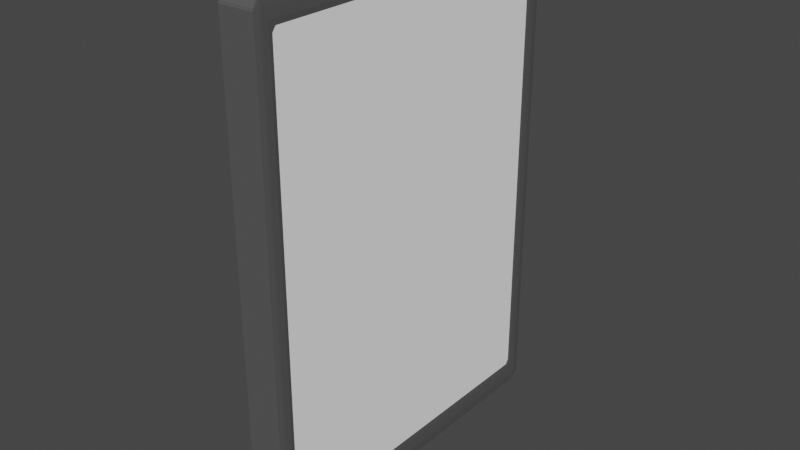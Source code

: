 # Source: noObjectsSign.blend  (saved by Blender 2.92.15; exported with 4.5.12 LTS)
import bpy
from mathutils import Matrix  # noqa: F401  (used for matrix-valued properties, if any)

bpy.ops.wm.read_factory_settings(use_empty=True)
scene = bpy.context.scene
scene.name = 'Scene'

# ---- collections
col_collection = bpy.data.collections.new('Collection'); scene.collection.children.link(col_collection)

# ---- materials (node trees are filled in below, after node groups)
mat_material_001 = bpy.data.materials.new('Material.001')
mat_material_001.use_transparent_shadow = False
mat_material_001.diffuse_color = (1.0, 1.0, 1.0, 1.0)
mat_material = bpy.data.materials.new('Material')
mat_material.alpha_threshold = 0.0
mat_material.use_transparent_shadow = False
mat_material.diffuse_color = (0.09463, 0.09463, 0.09463, 1.0)
mat_material.roughness = 1.0
mat_material.line_color = (0.0, 0.0, 0.0, 1.0)
mat_material_002 = bpy.data.materials.new('Material.002')
mat_material_002.use_transparent_shadow = False
mat_material_002.diffuse_color = (0.0, 0.0, 0.0, 1.0)

# ---- material node trees

# ---- world
world_world = bpy.data.worlds.new('World'); scene.world = world_world
world_world.use_nodes = True; world_world.node_tree.nodes.clear()
_N = world_world.node_tree.nodes; _L = world_world.node_tree.links
n0 = _N.new('ShaderNodeOutputWorld'); n0.name = 'World Output'; n0.location = (300, 300)
n1 = _N.new('ShaderNodeBackground'); n1.name = 'Background'; n1.location = (10, 300)
n1.inputs[0].default_value = (0.05088, 0.05088, 0.05088, 1.0)
_L.new(n1.outputs[0], n0.inputs[0])
n0.is_active_output = True
world_world.color = (0.05088, 0.05088, 0.05088)
world_world.use_sun_shadow = False
world_world.sun_shadow_jitter_overblur = 0.0

# ---- meshes
me_cube_001 = bpy.data.meshes.new('Cube.001')
me_cube_001.from_pydata([(1.0, 1.0, 1.0), (1.0, 1.0, -1.0), (1.0, -1.0, 1.0), (1.0, -1.0, -1.0), (-1.0, 1.0, 1.0), (-1.0, 1.0, -1.0), (-1.0, -1.0, 1.0), (-1.0, -1.0, -1.0), (0.9865, 1.106, 1.063), (0.9757, 1.111, 1.063), (0.9757, 1.106, 1.074), (0.9872, 1.1, 1.075), (0.9757, 1.074, 1.106), (0.9757, 1.063, 1.111), (0.9865, 1.063, 1.106), (0.9872, 1.075, 1.1), (1.016, 1.074, 1.063), (1.01, 1.075, 1.075), (1.016, 1.063, 1.074), (1.02, 1.063, 1.063), (0.9865, 1.063, -1.106), (0.9757, 1.063, -1.111), (0.9757, 1.074, -1.106), (0.9872, 1.075, -1.1), (0.9757, 1.106, -1.074), (0.9757, 1.111, -1.063), (0.9865, 1.106, -1.063), (0.9872, 1.1, -1.075), (1.016, 1.063, -1.074), (1.01, 1.075, -1.075), (1.016, 1.074, -1.063), (1.02, 1.063, -1.063), (1.016, -1.074, 1.063), (1.02, -1.063, 1.063), (1.016, -1.063, 1.074), (1.01, -1.075, 1.075), (0.9865, -1.063, 1.106), (0.9757, -1.063, 1.111), (0.9757, -1.074, 1.106), (0.9872, -1.075, 1.1), (0.9865, -1.106, 1.063), (0.9872, -1.1, 1.075), (0.9757, -1.106, 1.074), (0.9757, -1.111, 1.063), (1.016, -1.063, -1.074), (1.02, -1.063, -1.063), (1.016, -1.074, -1.063), (1.01, -1.075, -1.075), (0.9865, -1.106, -1.063), (0.9757, -1.111, -1.063), (0.9757, -1.106, -1.074), (0.9872, -1.1, -1.075), (0.9865, -1.063, -1.106), (0.9872, -1.075, -1.1), (0.9757, -1.074, -1.106), (0.9757, -1.063, -1.111), (-1.016, 1.074, 1.063), (-1.02, 1.063, 1.063), (-1.016, 1.063, 1.074), (-1.01, 1.075, 1.075), (-0.9865, 1.063, 1.106), (-0.9757, 1.063, 1.111), (-0.9757, 1.074, 1.106), (-0.9872, 1.075, 1.1), (-0.9865, 1.106, 1.063), (-0.9872, 1.1, 1.075), (-0.9757, 1.106, 1.074), (-0.9757, 1.111, 1.063), (-1.016, 1.063, -1.074), (-1.02, 1.063, -1.063), (-1.016, 1.074, -1.063), (-1.01, 1.075, -1.075), (-0.9865, 1.106, -1.063), (-0.9757, 1.111, -1.063), (-0.9757, 1.106, -1.074), (-0.9872, 1.1, -1.075), (-0.9865, 1.063, -1.106), (-0.9872, 1.075, -1.1), (-0.9757, 1.074, -1.106), (-0.9757, 1.063, -1.111), (-0.9865, -1.106, 1.063), (-0.9757, -1.111, 1.063), (-0.9757, -1.106, 1.074), (-0.9872, -1.1, 1.075), (-0.9757, -1.074, 1.106), (-0.9757, -1.063, 1.111), (-0.9865, -1.063, 1.106), (-0.9872, -1.075, 1.1), (-1.016, -1.074, 1.063), (-1.01, -1.075, 1.075), (-1.016, -1.063, 1.074), (-1.02, -1.063, 1.063), (-0.9865, -1.063, -1.106), (-0.9757, -1.063, -1.111), (-0.9757, -1.074, -1.106), (-0.9872, -1.075, -1.1), (-0.9757, -1.106, -1.074), (-0.9757, -1.111, -1.063), (-0.9865, -1.106, -1.063), (-0.9872, -1.1, -1.075), (-1.016, -1.063, -1.074), (-1.01, -1.075, -1.075), (-1.016, -1.074, -1.063), (-1.02, -1.063, -1.063), (-1.02, 1.023, 1.023), (-0.9995, 1.0, 0.9774), (-0.9995, 0.9774, 1.0), (0.9995, 1.0, 0.9774), (1.02, 1.023, 1.023), (0.9995, 0.9774, 1.0), (0.9995, -1.0, 0.9774), (0.9995, -0.9774, 1.0), (1.02, -1.023, 1.023), (-0.9995, -1.0, 0.9774), (-1.02, -1.023, 1.023), (-0.9995, -0.9774, 1.0), (-0.9995, -0.9774, -1.0), (-1.02, -1.023, -1.023), (-0.9995, -1.0, -0.9774), (1.02, -1.023, -1.023), (0.9995, -0.9774, -1.0), (0.9995, -1.0, -0.9774), (1.02, 1.023, -1.023), (0.9995, 1.0, -0.9774), (0.9995, 0.9774, -1.0), (-0.9995, 1.0, -0.9774), (-1.02, 1.023, -1.023), (-0.9995, 0.9774, -1.0)], [], [(0, 4, 6, 2), (3, 2, 6, 7), (7, 6, 4, 5), (5, 1, 3, 7), (1, 0, 2, 3), (5, 4, 0, 1), (62, 12, 10, 66), (86, 60, 58, 90), (40, 48, 46, 32), (116, 120, 124, 127), (107, 105, 125, 123), (33, 45, 31, 122, 119, 112), (104, 57, 69, 103, 91, 114, 117, 126), (76, 92, 100, 68), (113, 110, 121, 118), (47, 51, 53), (73, 67, 9, 25), (22, 78, 74, 24), (38, 84, 82, 42), (94, 54, 50, 96), (31, 19, 33, 112, 108, 122), (98, 80, 88, 102), (95, 99, 101), (71, 75, 77), (79, 21, 55, 93), (11, 15, 17), (83, 87, 89), (35, 39, 41), (59, 63, 65), (49, 43, 81, 97), (13, 61, 85, 37), (64, 72, 70, 56), (111, 115, 106, 109), (14, 36, 34, 18), (23, 27, 29), (52, 20, 28, 44), (8, 9, 10, 11), (12, 13, 14, 15), (16, 17, 18, 19), (20, 21, 22, 23), (24, 25, 26, 27), (28, 29, 30, 31), (32, 33, 34, 35), (36, 37, 38, 39), (40, 41, 42, 43), (44, 45, 46, 47), (48, 49, 50, 51), (52, 53, 54, 55), (56, 57, 58, 59), (60, 61, 62, 63), (64, 65, 66, 67), (68, 69, 70, 71), (72, 73, 74, 75), (76, 77, 78, 79), (80, 81, 82, 83), (84, 85, 86, 87), (88, 89, 90, 91), (92, 93, 94, 95), (96, 97, 98, 99), (100, 101, 102, 103), (16, 8, 11, 17), (10, 12, 15, 11), (14, 18, 17, 15), (28, 20, 23, 29), (22, 24, 27, 23), (26, 30, 29, 27), (40, 32, 35, 41), (34, 36, 39, 35), (38, 42, 41, 39), (52, 44, 47, 53), (46, 48, 51, 47), (50, 54, 53, 51), (64, 56, 59, 65), (58, 60, 63, 59), (62, 66, 65, 63), (76, 68, 71, 77), (70, 72, 75, 71), (74, 78, 77, 75), (88, 80, 83, 89), (82, 84, 87, 83), (86, 90, 89, 87), (100, 92, 95, 101), (94, 96, 99, 95), (98, 102, 101, 99), (79, 93, 92, 76), (103, 69, 68, 100), (21, 79, 78, 22), (73, 25, 24, 74), (19, 31, 30, 16), (25, 9, 8, 26), (97, 81, 80, 98), (91, 103, 102, 88), (43, 49, 48, 40), (45, 33, 32, 46), (67, 73, 72, 64), (69, 57, 56, 70), (37, 85, 84, 38), (81, 43, 42, 82), (13, 37, 36, 14), (33, 19, 18, 34), (93, 55, 54, 94), (49, 97, 96, 50), (85, 61, 60, 86), (57, 91, 90, 58), (61, 13, 12, 62), (9, 67, 66, 10), (55, 21, 20, 52), (31, 45, 44, 28), (16, 30, 26, 8), (104, 105, 106), (107, 108, 109), (110, 111, 112), (113, 114, 115), (116, 117, 118), (119, 120, 121), (122, 123, 124), (125, 126, 127), (110, 113, 115, 111), (114, 104, 106, 115), (105, 107, 109, 106), (108, 112, 111, 109), (112, 119, 121, 110), (120, 116, 118, 121), (117, 114, 113, 118), (119, 122, 124, 120), (123, 125, 127, 124), (126, 117, 116, 127), (104, 126, 125, 105), (122, 108, 107, 123), (91, 57, 104, 114)])
me_cube_001.polygons.foreach_set('material_index', [0, 0, 0, 0, 0, 0, 1, 1, 1, 1, 1, 1, 1, 1, 1, 1, 1, 1, 1, 1, 1, 1, 1, 1, 1, 1, 1, 1, 1, 1, 1, 1, 1, 1, 1, 1, 1, 1, 1, 1, 1, 1, 1, 1, 1, 1, 1, 1, 1, 1, 1, 1, 1, 1, 1, 1, 1, 1, 1, 1, 1, 1, 1, 1, 1, 1, 1, 1, 1, 1, 1, 1, 1, 1, 1, 1, 1, 1, 1, 1, 1, 1, 1, 1, 1, 1, 1, 1, 1, 1, 1, 1, 1, 1, 1, 1, 1, 1, 1, 1, 1, 1, 1, 1, 1, 1, 1, 1, 1, 1, 1, 1, 1, 1, 1, 1, 1, 1, 1, 1, 1, 1, 1, 1, 1, 1, 1, 1, 1, 1])
_uv = me_cube_001.uv_layers.new(name='UVMap')
_uv.uv.foreach_set('vector', [0.625, 0.5, 0.875, 0.5, 0.875, 0.75, 0.625, 0.75, 0.375, 0.75, 0.625, 0.75, 0.625, 1.0, 0.375, 1.0, 0.375, 0.0, 0.625, 0.0, 0.625, 0.25, 0.375, 0.25, 0.125, 0.5, 0.375, 0.5, 0.375, 0.75, 0.125, 0.75, 0.375, 0.5, 0.625, 0.5, 0.625, 0.75, 0.375, 0.75, 0.375, 0.25, 0.625, 0.25, 0.625, 0.5, 0.375, 0.5, 0.6245, 0.2555, 0.6245, 0.4945, 0.6209, 0.4945, 0.6209, 0.2555, 0.8709, 0.7445, 0.8709, 0.5055, 0.8745, 0.5055, 0.8745, 0.7445, 0.6195, 0.7536, 0.3805, 0.7536, 0.3805, 0.7464, 0.6195, 0.7464, 0.1376, 0.7472, 0.3624, 0.7472, 0.3624, 0.5028, 0.1376, 0.5028, 0.6222, 0.4874, 0.6222, 0.2626, 0.3778, 0.2626, 0.3778, 0.4874, 0.6195, 0.7445, 0.3805, 0.7445, 0.3805, 0.5055, 0.385, 0.51, 0.385, 0.74, 0.615, 0.74, 0.615, 0.24, 0.6195, 0.2445, 0.3805, 0.2445, 0.3805, 0.005462, 0.6195, 0.005462, 0.615, 0.009957, 0.385, 0.009957, 0.385, 0.24, 0.1291, 0.5055, 0.1291, 0.7445, 0.1255, 0.7445, 0.1255, 0.5055, 0.6222, 0.9874, 0.6222, 0.7626, 0.3778, 0.7626, 0.3778, 0.9874, 0.3784, 0.7513, 0.3756, 0.7541, 0.3756, 0.7541, 0.3805, 0.2555, 0.6195, 0.2555, 0.6195, 0.4945, 0.3805, 0.4945, 0.3695, 0.5041, 0.1305, 0.5041, 0.1305, 0.5005, 0.3695, 0.5005, 0.6245, 0.7555, 0.6245, 0.9945, 0.6209, 0.9945, 0.6209, 0.7555, 0.1305, 0.7459, 0.3695, 0.7459, 0.3695, 0.7495, 0.1305, 0.7495, 0.3805, 0.5055, 0.6195, 0.5055, 0.6195, 0.7445, 0.615, 0.74, 0.615, 0.51, 0.385, 0.51, 0.3805, 0.9959, 0.6195, 0.9959, 0.6195, 0.9995, 0.3805, 0.9995, 0.1291, 0.7459, 0.1291, 0.7487, 0.1263, 0.7459, 0.3784, 0.2513, 0.3756, 0.2541, 0.3756, 0.2541, 0.1305, 0.5055, 0.3695, 0.5055, 0.3695, 0.7445, 0.1305, 0.7445, 0.6209, 0.4959, 0.6237, 0.4959, 0.6209, 0.4987, 0.6209, 0.9959, 0.6237, 0.9959, 0.6209, 0.9987, 0.6256, 0.7459, 0.6256, 0.7459, 0.6284, 0.7487, 0.8744, 0.5041, 0.8744, 0.5041, 0.8716, 0.5013, 0.3805, 0.7555, 0.6195, 0.7555, 0.6195, 0.9945, 0.3805, 0.9945, 0.6305, 0.5055, 0.8695, 0.5055, 0.8695, 0.7445, 0.6305, 0.7445, 0.6195, 0.2536, 0.3805, 0.2536, 0.3805, 0.2464, 0.6195, 0.2464, 0.6376, 0.7472, 0.8624, 0.7472, 0.8624, 0.5028, 0.6376, 0.5028, 0.6286, 0.5055, 0.6286, 0.7445, 0.6214, 0.7445, 0.6214, 0.5055, 0.3709, 0.5041, 0.3709, 0.5013, 0.3737, 0.5041, 0.3714, 0.7445, 0.3714, 0.5055, 0.3786, 0.5055, 0.3786, 0.7445, 0.6195, 0.4959, 0.6195, 0.4953, 0.6203, 0.4945, 0.6203, 0.4953, 0.6245, 0.4945, 0.625, 0.4945, 0.625, 0.4953, 0.624, 0.4953, 0.6195, 0.5036, 0.6203, 0.5028, 0.6203, 0.5047, 0.6195, 0.5047, 0.3709, 0.5055, 0.3703, 0.5055, 0.3695, 0.5047, 0.3703, 0.5047, 0.3695, 0.5005, 0.3695, 0.5, 0.3703, 0.5, 0.3703, 0.501, 0.3786, 0.5055, 0.3778, 0.5047, 0.3797, 0.5047, 0.3797, 0.5055, 0.6195, 0.7464, 0.6195, 0.7453, 0.6203, 0.7453, 0.6203, 0.7472, 0.6286, 0.7445, 0.6297, 0.7445, 0.6297, 0.7453, 0.6278, 0.7453, 0.6195, 0.7536, 0.6203, 0.7528, 0.6203, 0.7547, 0.6195, 0.7547, 0.3786, 0.7445, 0.3797, 0.7445, 0.3797, 0.7453, 0.3778, 0.7453, 0.3805, 0.7541, 0.3797, 0.7555, 0.3797, 0.7555, 0.3797, 0.7547, 0.3714, 0.7445, 0.3722, 0.7453, 0.3703, 0.7453, 0.3703, 0.7445, 0.6195, 0.2464, 0.6195, 0.2453, 0.6203, 0.2453, 0.6203, 0.2472, 0.8709, 0.5055, 0.8703, 0.5055, 0.8703, 0.5047, 0.8713, 0.5047, 0.6195, 0.2536, 0.6203, 0.2528, 0.6203, 0.2547, 0.6195, 0.2547, 0.1255, 0.5055, 0.125, 0.5055, 0.125, 0.5047, 0.126, 0.5047, 0.3805, 0.2536, 0.3805, 0.2547, 0.3797, 0.2547, 0.3797, 0.2528, 0.1291, 0.5055, 0.1287, 0.5047, 0.1297, 0.5047, 0.1297, 0.5055, 0.6195, 0.9959, 0.6195, 0.9945, 0.6209, 0.9945, 0.6209, 0.9959, 0.6245, 0.9945, 0.625, 0.9945, 0.625, 0.9953, 0.624, 0.9953, 0.6195, 0.9995, 0.6203, 0.999, 0.6203, 1.0, 0.6195, 1.0, 0.1291, 0.7445, 0.1305, 0.7445, 0.1305, 0.7459, 0.1291, 0.7459, 0.1305, 0.7495, 0.1305, 0.75, 0.1297, 0.75, 0.1297, 0.749, 0.1253, 0.7448, 0.126, 0.7453, 0.1255, 0.7459, 0.125, 0.7453, 0.6195, 0.5036, 0.6195, 0.4964, 0.6203, 0.4972, 0.6203, 0.5028, 0.6209, 0.4945, 0.6245, 0.4945, 0.6237, 0.4959, 0.6209, 0.4959, 0.6286, 0.5055, 0.6214, 0.5055, 0.6222, 0.5047, 0.6278, 0.5047, 0.3786, 0.5055, 0.3714, 0.5055, 0.3722, 0.5047, 0.3778, 0.5047, 0.3695, 0.5041, 0.3695, 0.5005, 0.3709, 0.5013, 0.3709, 0.5041, 0.3709, 0.5005, 0.3745, 0.5041, 0.3737, 0.5041, 0.3709, 0.5013, 0.6195, 0.7536, 0.6195, 0.7464, 0.6203, 0.7472, 0.6203, 0.7528, 0.6214, 0.7445, 0.6286, 0.7445, 0.6278, 0.7453, 0.6222, 0.7453, 0.6245, 0.7555, 0.6209, 0.7555, 0.6213, 0.7547, 0.624, 0.7547, 0.3714, 0.7445, 0.3786, 0.7445, 0.3778, 0.7453, 0.3722, 0.7453, 0.3805, 0.7464, 0.3805, 0.7536, 0.3797, 0.7528, 0.3797, 0.7472, 0.3695, 0.7495, 0.3695, 0.7459, 0.3703, 0.7463, 0.3703, 0.749, 0.6195, 0.2536, 0.6195, 0.2464, 0.6203, 0.2472, 0.6203, 0.2528, 0.8745, 0.5055, 0.8709, 0.5055, 0.8713, 0.5047, 0.874, 0.5047, 0.6245, 0.2555, 0.6209, 0.2555, 0.6213, 0.2547, 0.624, 0.2547, 0.1291, 0.5055, 0.1255, 0.5055, 0.126, 0.5047, 0.1287, 0.5047, 0.3805, 0.2464, 0.3805, 0.2536, 0.3797, 0.2528, 0.3797, 0.2472, 0.1305, 0.5005, 0.1305, 0.5041, 0.1297, 0.5037, 0.1297, 0.501, 0.6195, 0.9995, 0.6195, 0.9959, 0.6209, 0.9959, 0.6209, 0.9987, 0.6209, 0.9945, 0.6245, 0.9945, 0.6237, 0.9959, 0.6209, 0.9959, 0.6245, 0.9959, 0.6209, 0.9995, 0.6209, 0.9987, 0.6237, 0.9959, 0.1255, 0.7445, 0.1291, 0.7445, 0.1291, 0.7459, 0.1263, 0.7459, 0.1305, 0.7459, 0.1305, 0.7495, 0.1291, 0.7487, 0.1291, 0.7459, 0.1291, 0.7495, 0.1255, 0.7459, 0.1263, 0.7459, 0.1291, 0.7487, 0.1305, 0.5055, 0.1305, 0.7445, 0.1291, 0.7445, 0.1291, 0.5055, 0.125, 0.7445, 0.125, 0.5055, 0.1255, 0.5055, 0.1255, 0.7445, 0.3695, 0.5055, 0.1305, 0.5055, 0.1305, 0.5041, 0.3695, 0.5041, 0.1305, 0.5, 0.3695, 0.5, 0.3695, 0.5005, 0.1305, 0.5005, 0.6195, 0.5055, 0.3805, 0.5055, 0.3805, 0.5036, 0.6195, 0.5036, 0.3805, 0.4945, 0.6195, 0.4945, 0.6195, 0.4964, 0.3805, 0.4964, 0.3805, 0.9945, 0.6195, 0.9945, 0.6195, 0.9959, 0.3805, 0.9959, 0.6195, 1.0, 0.3805, 1.0, 0.3805, 0.9995, 0.6195, 0.9995, 0.6195, 0.7555, 0.3805, 0.7555, 0.3805, 0.7536, 0.6195, 0.7536, 0.3805, 0.7445, 0.6195, 0.7445, 0.6195, 0.7464, 0.3805, 0.7464, 0.6195, 0.2555, 0.3805, 0.2555, 0.3805, 0.2536, 0.6195, 0.2536, 0.3805, 0.2445, 0.6195, 0.2445, 0.6195, 0.2464, 0.3805, 0.2464, 0.625, 0.7555, 0.625, 0.9945, 0.6245, 0.9945, 0.6245, 0.7555, 0.6195, 0.9945, 0.6195, 0.7555, 0.6209, 0.7555, 0.6209, 0.9945, 0.6305, 0.5055, 0.6305, 0.7445, 0.6286, 0.7445, 0.6286, 0.5055, 0.6195, 0.7445, 0.6195, 0.5055, 0.6214, 0.5055, 0.6214, 0.7445, 0.1305, 0.7445, 0.3695, 0.7445, 0.3695, 0.7459, 0.1305, 0.7459, 0.3695, 0.75, 0.1305, 0.75, 0.1305, 0.7495, 0.3695, 0.7495, 0.8695, 0.7445, 0.8695, 0.5055, 0.8709, 0.5055, 0.8709, 0.7445, 0.875, 0.5055, 0.875, 0.7445, 0.8745, 0.7445, 0.8745, 0.5055, 0.625, 0.2555, 0.625, 0.4945, 0.6245, 0.4945, 0.6245, 0.2555, 0.6195, 0.4945, 0.6195, 0.2555, 0.6209, 0.2555, 0.6209, 0.4945, 0.3695, 0.7445, 0.3695, 0.5055, 0.3714, 0.5055, 0.3714, 0.7445, 0.3805, 0.5055, 0.3805, 0.7445, 0.3786, 0.7445, 0.3786, 0.5055, 0.6195, 0.5036, 0.3805, 0.5036, 0.3805, 0.4964, 0.6195, 0.4964, 0.615, 0.24, 0.61, 0.2375, 0.6125, 0.2375, 0.61, 0.5125, 0.6125, 0.5125, 0.6125, 0.515, 0.61, 0.7375, 0.6125, 0.735, 0.615, 0.74, 0.61, 0.0125, 0.615, 0.009957, 0.6125, 0.0125, 0.3875, 0.01504, 0.3875, 0.0125, 0.39, 0.0125, 0.385, 0.74, 0.3875, 0.735, 0.39, 0.7375, 0.385, 0.51, 0.39, 0.5125, 0.3875, 0.5125, 0.39, 0.2375, 0.3875, 0.2375, 0.3875, 0.235, 0.6376, 0.75, 0.8624, 0.75, 0.8624, 0.7472, 0.6376, 0.7472, 0.615, 0.009957, 0.615, 0.24, 0.6125, 0.235, 0.6125, 0.01504, 0.8624, 0.5, 0.6376, 0.5, 0.6376, 0.5028, 0.8624, 0.5028, 0.615, 0.51, 0.615, 0.74, 0.6125, 0.735, 0.6125, 0.515, 0.615, 0.74, 0.385, 0.74, 0.39, 0.7375, 0.61, 0.7375, 0.375, 0.7626, 0.375, 0.9874, 0.3778, 0.9874, 0.3778, 0.7626, 0.385, 0.009957, 0.615, 0.009957, 0.61, 0.0125, 0.39, 0.0125, 0.385, 0.74, 0.385, 0.51, 0.3875, 0.515, 0.3875, 0.735, 0.3624, 0.5, 0.1376, 0.5, 0.1376, 0.5028, 0.3624, 0.5028, 0.385, 0.24, 0.385, 0.009957, 0.3875, 0.01504, 0.3875, 0.235, 0.615, 0.24, 0.385, 0.24, 0.39, 0.2375, 0.61, 0.2375, 0.385, 0.51, 0.615, 0.51, 0.61, 0.5125, 0.39, 0.5125, 0.6195, 0.005462, 0.6195, 0.2445, 0.615, 0.24, 0.615, 0.009957])
me_cube_001.materials.append(mat_material_001)
me_cube_001.materials.append(mat_material)
me_cube_001.use_remesh_preserve_volume = False
me_cube_001.use_remesh_preserve_attributes = False
me_cube_001.use_mirror_vertex_groups = False
me_cube_001.update()

# ---- curves / text
txt_text = bpy.data.curves.new('Text', 'FONT')
txt_text.dimensions = '2D'
txt_text.body = 'NO\nOBJECTS'
txt_text.materials.append(mat_material_002)
txt_text.use_path_clamp = True
txt_text.align_x = 'CENTER'
txt_text_001 = bpy.data.curves.new('Text.001', 'FONT')
txt_text_001.dimensions = '2D'
txt_text_001.body = 'BEYOND THIS\nPOINT'
txt_text_001.materials.append(mat_material_002)
txt_text_001.use_path_clamp = True
txt_text_001.align_x = 'CENTER'

# ---- objects
ob_cube_001 = bpy.data.objects.new('Cube.001', me_cube_001)
ob_text = bpy.data.objects.new('Text', txt_text)
ob_text_001 = bpy.data.objects.new('Text.001', txt_text_001)

# ---- transforms, parenting, visibility, modifiers, constraints
ob_cube_001.location = (0.0, 0.0, 0.0)
ob_cube_001.scale = (0.09801, 0.9, 1.26)
ob_cube_001.lock_rotations_4d = False
ob_cube_001.empty_display_type = 'ARROWS'
ob_cube_001.lineart.crease_threshold = 0.0
ob_text.location = (-0.09836, 0.0, 0.4)
ob_text.rotation_euler = (1.571, -7.521e-08, -1.571)
ob_text.scale = (0.42, 0.42, 0.6)
ob_text.lineart.crease_threshold = 0.0
ob_text_001.location = (-0.09836, 0.0, -0.5)
ob_text_001.rotation_euler = (1.571, -7.521e-08, -1.571)
ob_text_001.scale = (0.1852, 0.1852, 0.6)
ob_text_001.lineart.crease_threshold = 0.0

# ---- collection membership
col_collection.objects.link(ob_cube_001)
col_collection.objects.link(ob_text)
col_collection.objects.link(ob_text_001)

# ---- scene / render settings (as saved in the file)
scene.frame_start = 1; scene.frame_end = 250; scene.frame_set(1)
scene.render.engine = 'BLENDER_EEVEE_NEXT'
scene.cycles.use_denoising = False
scene.cycles.samples = 128
scene.cycles.sampling_pattern = 'TABULATED_SOBOL'
scene.cycles.use_adaptive_sampling = False
scene.cycles.use_light_tree = False
scene.view_settings.view_transform = 'Filmic'
bpy.context.view_layer.update()

# ---- added for rendering (the .blend has no active camera and no usable light): camera, sun
cam_auto = bpy.data.cameras.new('AutoCamera')
cam_auto.lens = 50.0
cam_auto.sensor_width = 36.0
cam_auto.clip_end = 1000.0
ob_auto_camera = bpy.data.objects.new('AutoCamera', cam_auto)
scene.collection.objects.link(ob_auto_camera)
ob_auto_camera.location = (3.18901, -3.82681, 2.55121)
ob_auto_camera.rotation_euler = (1.09748, -7.21219e-08, 0.694738)
scene.camera = ob_auto_camera
light_auto_sun = bpy.data.lights.new('AutoSun', 'SUN')
light_auto_sun.energy = 3.0
light_auto_sun.angle = 0.0523599
ob_auto_sun = bpy.data.objects.new('AutoSun', light_auto_sun)
scene.collection.objects.link(ob_auto_sun)
ob_auto_sun.rotation_euler = (0.872665, 0.174533, 0.523599)
bpy.context.view_layer.update()

